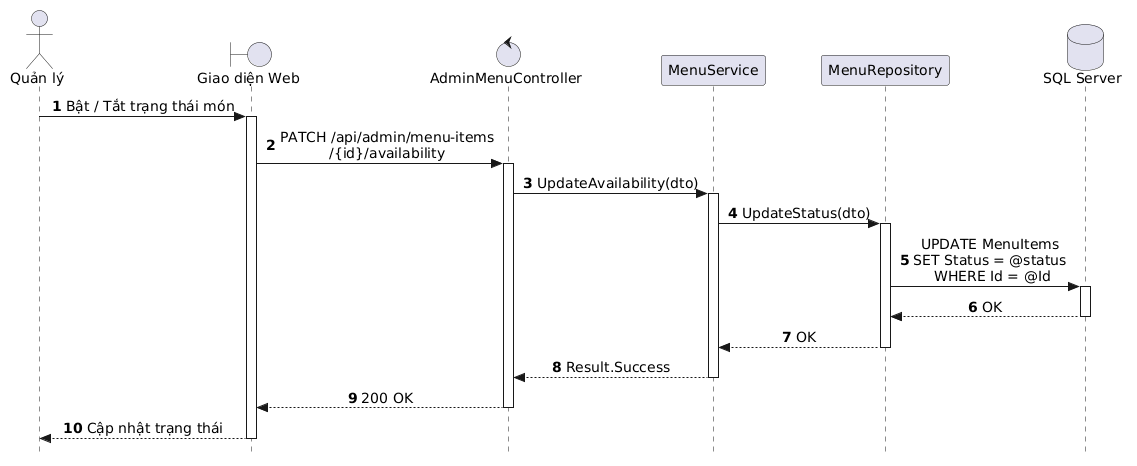

The diagram above was rendered by PlantUML. Its source (embedded in the PNG):
@startuml
autonumber
skinparam style strictuml
skinparam sequenceMessageAlign center
skinparam responseMessageBelowArrow true
skinparam defaultFontName "Segoe UI", Arial, sans-serif
skinparam defaultFontSize 14

actor "Quản lý" as Manager
boundary "Giao diện Web" as UI
control "AdminMenuController" as Controller
participant "MenuService" as Service
participant "MenuRepository" as Repo
database "SQL Server" as DB

Manager -> UI: Bật / Tắt trạng thái món
activate UI

UI -> Controller: PATCH /api/admin/menu-items\n/{id}/availability
activate Controller

Controller -> Service: UpdateAvailability(dto)
activate Service

Service -> Repo: UpdateStatus(dto)
activate Repo

Repo -> DB: UPDATE MenuItems \nSET Status = @status \nWHERE Id = @Id
activate DB
DB --> Repo: OK
deactivate DB

Repo --> Service: OK
deactivate Repo

Service --> Controller: Result.Success
deactivate Service

Controller --> UI: 200 OK
deactivate Controller

UI --> Manager: Cập nhật trạng thái
deactivate UI
@enduml